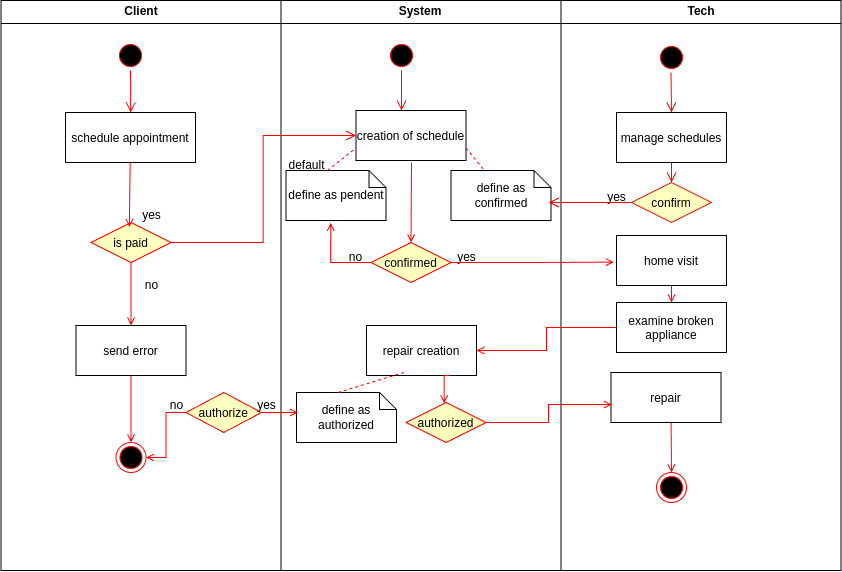

The diagram above was exported from draw.io. Its source (the exported page's mxGraphModel, read from the mxfile embedded in the PNG):
<mxGraphModel dx="1195" dy="708" grid="1" gridSize="10" guides="1" tooltips="1" connect="1" arrows="1" fold="1" page="1" pageScale="1" pageWidth="1169" pageHeight="826" background="none" math="0" shadow="0">
  <root>
    <mxCell id="0" />
    <mxCell id="1" parent="0" />
    <mxCell id="2" value="Client" style="swimlane;whiteSpace=wrap;startSize=23;" parent="1" vertex="1">
      <mxGeometry x="164.5" y="128" width="280" height="570" as="geometry" />
    </mxCell>
    <mxCell id="5" value="" style="ellipse;shape=startState;fillColor=#000000;strokeColor=#ff0000;" parent="2" vertex="1">
      <mxGeometry x="114.5" y="40" width="30" height="30" as="geometry" />
    </mxCell>
    <mxCell id="6" value="" style="edgeStyle=elbowEdgeStyle;elbow=horizontal;verticalAlign=bottom;endArrow=open;endSize=8;strokeColor=#FF0000;endFill=1;rounded=0" parent="2" source="5" target="7" edge="1">
      <mxGeometry x="100" y="40" as="geometry">
        <mxPoint x="115" y="110" as="targetPoint" />
      </mxGeometry>
    </mxCell>
    <mxCell id="7" value="schedule appointment" style="" parent="2" vertex="1">
      <mxGeometry x="64.5" y="112" width="130" height="50" as="geometry" />
    </mxCell>
    <mxCell id="10" value="send error" style="" parent="2" vertex="1">
      <mxGeometry x="75" y="325" width="110" height="50" as="geometry" />
    </mxCell>
    <mxCell id="11" value="" style="endArrow=open;strokeColor=#FF0000;endFill=1;rounded=0;exitX=0.5;exitY=1;exitDx=0;exitDy=0;" parent="2" source="OeOmgT-dTgnHhRoFyAlW-41" target="10" edge="1">
      <mxGeometry relative="1" as="geometry">
        <mxPoint x="115" y="262" as="sourcePoint" />
      </mxGeometry>
    </mxCell>
    <mxCell id="OeOmgT-dTgnHhRoFyAlW-41" value="is paid" style="rhombus;fillColor=#ffffc0;strokeColor=#ff0000;" vertex="1" parent="2">
      <mxGeometry x="90" y="222" width="80" height="40" as="geometry" />
    </mxCell>
    <mxCell id="OeOmgT-dTgnHhRoFyAlW-46" value="no" style="text;html=1;align=center;verticalAlign=middle;resizable=0;points=[];autosize=1;strokeColor=none;fillColor=none;" vertex="1" parent="2">
      <mxGeometry x="130" y="270" width="40" height="30" as="geometry" />
    </mxCell>
    <mxCell id="OeOmgT-dTgnHhRoFyAlW-47" value="" style="ellipse;shape=endState;fillColor=#000000;strokeColor=#ff0000" vertex="1" parent="2">
      <mxGeometry x="115" y="442" width="30" height="30" as="geometry" />
    </mxCell>
    <mxCell id="OeOmgT-dTgnHhRoFyAlW-49" value="" style="endArrow=open;strokeColor=#FF0000;endFill=1;rounded=0;exitX=0.5;exitY=1;exitDx=0;exitDy=0;entryX=0.5;entryY=0;entryDx=0;entryDy=0;" edge="1" parent="2" source="10" target="OeOmgT-dTgnHhRoFyAlW-47">
      <mxGeometry relative="1" as="geometry">
        <mxPoint x="114.82999999999998" y="382" as="sourcePoint" />
        <mxPoint x="114.82999999999998" y="432" as="targetPoint" />
      </mxGeometry>
    </mxCell>
    <mxCell id="OeOmgT-dTgnHhRoFyAlW-42" value="yes" style="text;html=1;align=center;verticalAlign=middle;resizable=0;points=[];autosize=1;strokeColor=none;fillColor=none;" vertex="1" parent="2">
      <mxGeometry x="130" y="200" width="40" height="30" as="geometry" />
    </mxCell>
    <mxCell id="9" value="" style="endArrow=open;strokeColor=#FF0000;endFill=1;rounded=0;entryX=-0.042;entryY=0.883;entryDx=0;entryDy=0;entryPerimeter=0;" parent="2" source="7" target="OeOmgT-dTgnHhRoFyAlW-42" edge="1">
      <mxGeometry relative="1" as="geometry">
        <mxPoint x="115.5" y="222" as="targetPoint" />
      </mxGeometry>
    </mxCell>
    <mxCell id="OeOmgT-dTgnHhRoFyAlW-99" style="edgeStyle=orthogonalEdgeStyle;rounded=0;orthogonalLoop=1;jettySize=auto;html=1;exitX=0;exitY=0.5;exitDx=0;exitDy=0;entryX=1;entryY=0.5;entryDx=0;entryDy=0;endArrow=open;endFill=0;strokeColor=#FF0000;" edge="1" parent="2" source="OeOmgT-dTgnHhRoFyAlW-92" target="OeOmgT-dTgnHhRoFyAlW-47">
      <mxGeometry relative="1" as="geometry" />
    </mxCell>
    <mxCell id="OeOmgT-dTgnHhRoFyAlW-92" value="authorize" style="rhombus;fillColor=#ffffc0;strokeColor=#ff0000;" vertex="1" parent="2">
      <mxGeometry x="185" y="392" width="75.5" height="40" as="geometry" />
    </mxCell>
    <mxCell id="3" value="System" style="swimlane;whiteSpace=wrap" parent="1" vertex="1">
      <mxGeometry x="444.5" y="128" width="280" height="570" as="geometry" />
    </mxCell>
    <mxCell id="13" value="" style="ellipse;shape=startState;fillColor=#000000;strokeColor=#ff0000;" parent="3" vertex="1">
      <mxGeometry x="105.5" y="40" width="30" height="30" as="geometry" />
    </mxCell>
    <mxCell id="14" value="" style="edgeStyle=elbowEdgeStyle;elbow=horizontal;verticalAlign=bottom;endArrow=open;endSize=8;strokeColor=#FF0000;endFill=1;rounded=0" parent="3" source="13" target="15" edge="1">
      <mxGeometry x="40" y="20" as="geometry">
        <mxPoint x="55" y="90" as="targetPoint" />
      </mxGeometry>
    </mxCell>
    <mxCell id="15" value="creation of schedule" style="" parent="3" vertex="1">
      <mxGeometry x="75" y="110" width="110" height="50" as="geometry" />
    </mxCell>
    <mxCell id="17" value="" style="endArrow=open;strokeColor=#FF0000;endFill=1;rounded=0;entryX=0.5;entryY=0;entryDx=0;entryDy=0;" parent="3" target="21" edge="1">
      <mxGeometry relative="1" as="geometry">
        <mxPoint x="130.5" y="162" as="sourcePoint" />
        <mxPoint x="75" y="220" as="targetPoint" />
      </mxGeometry>
    </mxCell>
    <mxCell id="21" value="confirmed" style="rhombus;fillColor=#ffffc0;strokeColor=#ff0000;" parent="3" vertex="1">
      <mxGeometry x="90" y="242" width="80" height="40" as="geometry" />
    </mxCell>
    <mxCell id="30" value="repair creation" style="" parent="3" vertex="1">
      <mxGeometry x="85.5" y="325" width="110" height="50" as="geometry" />
    </mxCell>
    <mxCell id="OeOmgT-dTgnHhRoFyAlW-62" value="define as confirmed" style="shape=note;whiteSpace=wrap;size=17" vertex="1" parent="3">
      <mxGeometry x="170" y="170" width="100" height="50" as="geometry" />
    </mxCell>
    <mxCell id="OeOmgT-dTgnHhRoFyAlW-65" value="" style="endArrow=none;strokeColor=#FF0000;endFill=0;rounded=0;dashed=1;entryX=0.341;entryY=0.017;entryDx=0;entryDy=0;entryPerimeter=0;exitX=1;exitY=0.75;exitDx=0;exitDy=0;" edge="1" parent="3" source="15" target="OeOmgT-dTgnHhRoFyAlW-62">
      <mxGeometry relative="1" as="geometry">
        <mxPoint x="150" y="45" as="sourcePoint" />
        <mxPoint x="206" y="160" as="targetPoint" />
      </mxGeometry>
    </mxCell>
    <mxCell id="OeOmgT-dTgnHhRoFyAlW-77" value="define as pendent" style="shape=note;whiteSpace=wrap;size=17" vertex="1" parent="3">
      <mxGeometry x="5" y="170" width="100" height="50" as="geometry" />
    </mxCell>
    <mxCell id="OeOmgT-dTgnHhRoFyAlW-79" value="" style="endArrow=none;strokeColor=#FF0000;endFill=0;rounded=0;dashed=1;entryX=0;entryY=0.75;entryDx=0;entryDy=0;exitX=0;exitY=0;exitDx=41.5;exitDy=0;exitPerimeter=0;" edge="1" parent="3" source="OeOmgT-dTgnHhRoFyAlW-77" target="15">
      <mxGeometry relative="1" as="geometry">
        <mxPoint x="185" y="158" as="sourcePoint" />
        <mxPoint x="210" y="181" as="targetPoint" />
      </mxGeometry>
    </mxCell>
    <mxCell id="OeOmgT-dTgnHhRoFyAlW-81" style="edgeStyle=orthogonalEdgeStyle;rounded=0;orthogonalLoop=1;jettySize=auto;html=1;exitX=0;exitY=0.5;exitDx=0;exitDy=0;entryX=0.447;entryY=1.047;entryDx=0;entryDy=0;entryPerimeter=0;strokeColor=#FF0000;endArrow=open;endFill=0;" edge="1" parent="3" source="21" target="OeOmgT-dTgnHhRoFyAlW-77">
      <mxGeometry relative="1" as="geometry" />
    </mxCell>
    <mxCell id="OeOmgT-dTgnHhRoFyAlW-85" value="yes" style="text;html=1;align=center;verticalAlign=middle;resizable=0;points=[];autosize=1;strokeColor=none;fillColor=none;" vertex="1" parent="3">
      <mxGeometry x="165" y="242" width="40" height="30" as="geometry" />
    </mxCell>
    <mxCell id="OeOmgT-dTgnHhRoFyAlW-83" value="no" style="text;html=1;align=center;verticalAlign=middle;resizable=0;points=[];autosize=1;strokeColor=none;fillColor=none;" vertex="1" parent="3">
      <mxGeometry x="55" y="242" width="40" height="30" as="geometry" />
    </mxCell>
    <mxCell id="OeOmgT-dTgnHhRoFyAlW-94" value="define as authorized" style="shape=note;whiteSpace=wrap;size=17" vertex="1" parent="3">
      <mxGeometry x="15.5" y="392" width="100" height="50" as="geometry" />
    </mxCell>
    <mxCell id="OeOmgT-dTgnHhRoFyAlW-96" value="" style="endArrow=none;strokeColor=#FF0000;endFill=0;rounded=0;dashed=1;entryX=0.345;entryY=0.936;entryDx=0;entryDy=0;exitX=0;exitY=0;exitDx=41.5;exitDy=0;exitPerimeter=0;entryPerimeter=0;" edge="1" parent="3" source="OeOmgT-dTgnHhRoFyAlW-94" target="30">
      <mxGeometry relative="1" as="geometry">
        <mxPoint x="101" y="325" as="sourcePoint" />
        <mxPoint x="129" y="303" as="targetPoint" />
      </mxGeometry>
    </mxCell>
    <mxCell id="OeOmgT-dTgnHhRoFyAlW-101" value="authorized" style="rhombus;fillColor=#ffffc0;strokeColor=#ff0000;" vertex="1" parent="3">
      <mxGeometry x="125" y="402" width="80" height="40" as="geometry" />
    </mxCell>
    <mxCell id="OeOmgT-dTgnHhRoFyAlW-102" style="edgeStyle=orthogonalEdgeStyle;rounded=0;orthogonalLoop=1;jettySize=auto;html=1;exitX=0.75;exitY=1;exitDx=0;exitDy=0;entryX=0.477;entryY=0.017;entryDx=0;entryDy=0;entryPerimeter=0;strokeColor=#FF0000;endArrow=open;endFill=0;" edge="1" parent="3" source="30" target="OeOmgT-dTgnHhRoFyAlW-101">
      <mxGeometry relative="1" as="geometry" />
    </mxCell>
    <mxCell id="4" value="Tech" style="swimlane;whiteSpace=wrap" parent="1" vertex="1">
      <mxGeometry x="724.5" y="128" width="280" height="570" as="geometry" />
    </mxCell>
    <mxCell id="38" value="" style="ellipse;shape=endState;fillColor=#000000;strokeColor=#ff0000" parent="4" vertex="1">
      <mxGeometry x="95.5" y="472" width="30" height="30" as="geometry" />
    </mxCell>
    <mxCell id="39" value="" style="endArrow=open;strokeColor=#FF0000;endFill=1;rounded=0;entryX=0.5;entryY=0;entryDx=0;entryDy=0;" parent="4" target="38" edge="1">
      <mxGeometry relative="1" as="geometry">
        <mxPoint x="110.08" y="422" as="sourcePoint" />
        <mxPoint x="110.08" y="467" as="targetPoint" />
      </mxGeometry>
    </mxCell>
    <mxCell id="OeOmgT-dTgnHhRoFyAlW-51" value="" style="ellipse;shape=startState;fillColor=#000000;strokeColor=#ff0000;" vertex="1" parent="4">
      <mxGeometry x="95.5" y="42" width="30" height="30" as="geometry" />
    </mxCell>
    <mxCell id="OeOmgT-dTgnHhRoFyAlW-52" value="" style="edgeStyle=elbowEdgeStyle;elbow=horizontal;verticalAlign=bottom;endArrow=open;endSize=8;strokeColor=#FF0000;endFill=1;rounded=0" edge="1" parent="4">
      <mxGeometry x="-684.5" y="-108" as="geometry">
        <mxPoint x="110.32999999999998" y="112" as="targetPoint" />
        <mxPoint x="110" y="72" as="sourcePoint" />
      </mxGeometry>
    </mxCell>
    <mxCell id="OeOmgT-dTgnHhRoFyAlW-53" value="manage schedules" style="" vertex="1" parent="4">
      <mxGeometry x="55.5" y="112" width="110" height="50" as="geometry" />
    </mxCell>
    <mxCell id="OeOmgT-dTgnHhRoFyAlW-54" value="confirm" style="rhombus;fillColor=#ffffc0;strokeColor=#ff0000;" vertex="1" parent="4">
      <mxGeometry x="70.5" y="182" width="80" height="40" as="geometry" />
    </mxCell>
    <mxCell id="OeOmgT-dTgnHhRoFyAlW-57" value="" style="edgeStyle=elbowEdgeStyle;elbow=horizontal;verticalAlign=bottom;endArrow=open;endSize=8;strokeColor=#FF0000;endFill=1;rounded=0;exitX=0.5;exitY=1;exitDx=0;exitDy=0;entryX=0.5;entryY=0;entryDx=0;entryDy=0;" edge="1" parent="4" source="OeOmgT-dTgnHhRoFyAlW-53" target="OeOmgT-dTgnHhRoFyAlW-54">
      <mxGeometry x="-1409" y="-236" as="geometry">
        <mxPoint x="181.32999999999993" y="232" as="targetPoint" />
        <mxPoint x="181" y="192" as="sourcePoint" />
      </mxGeometry>
    </mxCell>
    <mxCell id="OeOmgT-dTgnHhRoFyAlW-63" value="yes" style="text;html=1;align=center;verticalAlign=middle;resizable=0;points=[];autosize=1;strokeColor=none;fillColor=none;" vertex="1" parent="4">
      <mxGeometry x="35.5" y="182" width="40" height="30" as="geometry" />
    </mxCell>
    <mxCell id="OeOmgT-dTgnHhRoFyAlW-89" style="edgeStyle=orthogonalEdgeStyle;rounded=0;orthogonalLoop=1;jettySize=auto;html=1;exitX=0.5;exitY=1;exitDx=0;exitDy=0;entryX=0.5;entryY=0;entryDx=0;entryDy=0;strokeColor=#FF0000;endArrow=open;endFill=0;" edge="1" parent="4" source="OeOmgT-dTgnHhRoFyAlW-86" target="OeOmgT-dTgnHhRoFyAlW-88">
      <mxGeometry relative="1" as="geometry" />
    </mxCell>
    <mxCell id="OeOmgT-dTgnHhRoFyAlW-86" value="home visit" style="" vertex="1" parent="4">
      <mxGeometry x="55.5" y="235" width="110" height="50" as="geometry" />
    </mxCell>
    <mxCell id="OeOmgT-dTgnHhRoFyAlW-88" value="examine broken&#10;appliance" style="" vertex="1" parent="4">
      <mxGeometry x="55.5" y="302" width="110" height="50" as="geometry" />
    </mxCell>
    <mxCell id="OeOmgT-dTgnHhRoFyAlW-105" value="repair" style="" vertex="1" parent="4">
      <mxGeometry x="50" y="372" width="110" height="50" as="geometry" />
    </mxCell>
    <mxCell id="OeOmgT-dTgnHhRoFyAlW-45" value="" style="edgeStyle=elbowEdgeStyle;elbow=horizontal;verticalAlign=bottom;endArrow=open;endSize=8;strokeColor=#FF0000;endFill=1;rounded=0;exitX=1;exitY=0.5;exitDx=0;exitDy=0;entryX=0;entryY=0.5;entryDx=0;entryDy=0;" edge="1" parent="1" source="OeOmgT-dTgnHhRoFyAlW-41" target="15">
      <mxGeometry x="100" y="40" as="geometry">
        <mxPoint x="290.5" y="250" as="targetPoint" />
        <mxPoint x="289.5" y="208" as="sourcePoint" />
      </mxGeometry>
    </mxCell>
    <mxCell id="OeOmgT-dTgnHhRoFyAlW-84" style="edgeStyle=orthogonalEdgeStyle;rounded=0;orthogonalLoop=1;jettySize=auto;html=1;exitX=1;exitY=0.5;exitDx=0;exitDy=0;strokeColor=#FF0000;endArrow=open;endFill=0;entryX=-0.025;entryY=0.532;entryDx=0;entryDy=0;entryPerimeter=0;" edge="1" parent="1" source="21" target="OeOmgT-dTgnHhRoFyAlW-86">
      <mxGeometry relative="1" as="geometry">
        <mxPoint x="770" y="390" as="targetPoint" />
      </mxGeometry>
    </mxCell>
    <mxCell id="OeOmgT-dTgnHhRoFyAlW-61" value="" style="edgeStyle=elbowEdgeStyle;elbow=vertical;verticalAlign=bottom;endArrow=open;endSize=8;strokeColor=#FF0000;endFill=1;rounded=0;entryX=0.978;entryY=0.627;entryDx=0;entryDy=0;entryPerimeter=0;exitX=0;exitY=0.5;exitDx=0;exitDy=0;" edge="1" parent="1" source="OeOmgT-dTgnHhRoFyAlW-54" target="OeOmgT-dTgnHhRoFyAlW-62">
      <mxGeometry x="130" y="90" as="geometry">
        <mxPoint x="797" y="329.87" as="targetPoint" />
        <mxPoint x="790" y="330" as="sourcePoint" />
        <Array as="points">
          <mxPoint x="790" y="330" />
        </Array>
      </mxGeometry>
    </mxCell>
    <mxCell id="OeOmgT-dTgnHhRoFyAlW-90" style="edgeStyle=orthogonalEdgeStyle;rounded=0;orthogonalLoop=1;jettySize=auto;html=1;exitX=0;exitY=0.5;exitDx=0;exitDy=0;strokeColor=#FF0000;endArrow=open;endFill=0;" edge="1" parent="1" source="OeOmgT-dTgnHhRoFyAlW-88" target="30">
      <mxGeometry relative="1" as="geometry" />
    </mxCell>
    <mxCell id="OeOmgT-dTgnHhRoFyAlW-93" style="edgeStyle=orthogonalEdgeStyle;rounded=0;orthogonalLoop=1;jettySize=auto;html=1;exitX=1;exitY=0.5;exitDx=0;exitDy=0;strokeColor=#FF0000;entryX=0.013;entryY=0.415;entryDx=0;entryDy=0;entryPerimeter=0;endArrow=open;endFill=0;" edge="1" parent="1" source="OeOmgT-dTgnHhRoFyAlW-92" target="OeOmgT-dTgnHhRoFyAlW-94">
      <mxGeometry relative="1" as="geometry">
        <mxPoint x="490" y="540.1428571428571" as="targetPoint" />
      </mxGeometry>
    </mxCell>
    <mxCell id="OeOmgT-dTgnHhRoFyAlW-97" value="yes" style="text;html=1;align=center;verticalAlign=middle;resizable=0;points=[];autosize=1;strokeColor=none;fillColor=none;" vertex="1" parent="1">
      <mxGeometry x="410" y="518" width="40" height="30" as="geometry" />
    </mxCell>
    <mxCell id="OeOmgT-dTgnHhRoFyAlW-100" value="no" style="text;html=1;align=center;verticalAlign=middle;resizable=0;points=[];autosize=1;strokeColor=none;fillColor=none;" vertex="1" parent="1">
      <mxGeometry x="320" y="518" width="40" height="30" as="geometry" />
    </mxCell>
    <mxCell id="OeOmgT-dTgnHhRoFyAlW-104" style="edgeStyle=orthogonalEdgeStyle;rounded=0;orthogonalLoop=1;jettySize=auto;html=1;exitX=1;exitY=0.5;exitDx=0;exitDy=0;strokeColor=#FF0000;entryX=0.008;entryY=0.64;entryDx=0;entryDy=0;entryPerimeter=0;endArrow=open;endFill=0;" edge="1" parent="1" source="OeOmgT-dTgnHhRoFyAlW-101" target="OeOmgT-dTgnHhRoFyAlW-105">
      <mxGeometry relative="1" as="geometry">
        <mxPoint x="760" y="550.3333333333335" as="targetPoint" />
      </mxGeometry>
    </mxCell>
    <mxCell id="OeOmgT-dTgnHhRoFyAlW-107" value="default" style="text;html=1;align=center;verticalAlign=middle;resizable=0;points=[];autosize=1;strokeColor=none;fillColor=none;" vertex="1" parent="1">
      <mxGeometry x="440" y="278" width="60" height="30" as="geometry" />
    </mxCell>
  </root>
</mxGraphModel>